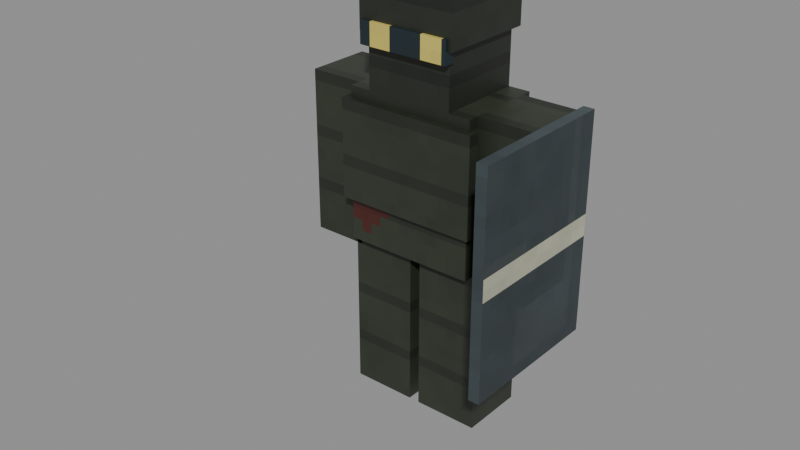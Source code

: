 # Source: boss_warden.blend  (saved by Blender 5.3.31; exported with 4.5.12 LTS)
import bpy
from mathutils import Matrix  # noqa: F401  (used for matrix-valued properties, if any)

bpy.ops.wm.read_factory_settings(use_empty=True)
scene = bpy.context.scene
scene.name = 'Scene'

# ---- collections
col_bosswarden = bpy.data.collections.new('BossWarden'); scene.collection.children.link(col_bosswarden)

# ---- images (referenced by path relative to the original .blend; pixels are not part of the script)
import os
ASSET_DIR = os.environ.get("B2B_ASSET_DIR", "")  # directory of the original .blend (textures are referenced by path, not embedded)
HERE = os.path.dirname(os.path.abspath(__file__))  # packed textures are extracted next to this script under _unpacked/

def load_image(name, relpath, width, height, colorspace="sRGB"):
    """Load a texture the original file referenced (path relative to the .blend, or extracted next to this script)."""
    p = next((c for c in (os.path.join(HERE, relpath), os.path.join(ASSET_DIR, relpath)) if relpath and os.path.exists(c)), "")
    if p:
        img = bpy.data.images.load(p, check_existing=True)
        img.name = name
    else:  # same state as the original file: an image datablock whose file is absent (Cycles renders it pink)
        img = bpy.data.images.new(name, width, height)
        img.source = "FILE"
        img.filepath = "//" + (relpath or name)
    img.colorspace_settings.name = colorspace
    return img
img_bosswarden_png = load_image('BossWarden.png', '_unpacked/BossWarden.82acdd18.png', 128, 128, 'sRGB')

# ---- materials (node trees are filled in below, after node groups)
mat_bosswarden_skin = bpy.data.materials.new('BossWarden_skin')

# ---- material node trees
mat_bosswarden_skin.use_nodes = True; mat_bosswarden_skin.node_tree.nodes.clear()
_N = mat_bosswarden_skin.node_tree.nodes; _L = mat_bosswarden_skin.node_tree.links
n0 = _N.new('ShaderNodeBsdfPrincipled'); n0.name = 'Principled BSDF'; n0.location = (-200, 100)
n0.inputs[10].default_value = 0.005
n1 = _N.new('ShaderNodeOutputMaterial'); n1.name = 'Material Output'; n1.location = (200, 100)
n2 = _N.new('ShaderNodeTexImage'); n2.name = 'Image Texture'; n2.location = (0, 0)
n2.image = img_bosswarden_png
n2.interpolation = 'Closest'
_L.new(n0.outputs[0], n1.inputs[0])
_L.new(n2.outputs[0], n0.inputs[0])
_L.new(n2.outputs[1], n0.inputs[4])
n1.is_active_output = True

# ---- meshes
me_bosswarden_body = bpy.data.meshes.new('BossWarden_Body')
me_bosswarden_body.from_pydata([(-0.03125, -0.1875, 0.9375), (-0.4062, 0.1875, 0.9375), (-0.4062, -0.1875, 0.9375), (-0.03125, 0.1875, 0.0), (-0.4062, -0.1875, 0.0), (-0.4062, 0.1875, 0.0), (-0.03125, -0.1875, 0.9375), (-0.4062, -0.1875, 0.0), (-0.4062, -0.1875, 0.9375), (-0.4062, 0.1875, 0.9375), (-0.03125, 0.1875, 0.0), (-0.03125, 0.1875, 0.9375), (-0.4062, -0.1875, 0.9375), (-0.4062, 0.1875, 0.0), (-0.4062, 0.1875, 0.9375), (-0.03125, 0.1875, 0.9375), (-0.03125, -0.1875, 0.0), (-0.03125, -0.1875, 0.9375), (0.4062, -0.1875, 0.9375), (0.03125, 0.1875, 0.9375), (0.03125, -0.1875, 0.9375), (0.4062, 0.1875, 0.0), (0.03125, -0.1875, 0.0), (0.03125, 0.1875, 0.0), (0.4062, -0.1875, 0.9375), (0.03125, -0.1875, 0.0), (0.03125, -0.1875, 0.9375), (0.03125, 0.1875, 0.9375), (0.4062, 0.1875, 0.0), (0.4062, 0.1875, 0.9375), (0.03125, -0.1875, 0.9375), (0.03125, 0.1875, 0.0), (0.03125, 0.1875, 0.9375), (0.4062, 0.1875, 0.9375), (0.4062, -0.1875, 0.0), (0.4062, -0.1875, 0.9375), (0.375, -0.25, 1.812), (-0.375, 0.25, 1.812), (-0.375, -0.25, 1.812), (0.375, 0.25, 0.9375), (-0.375, -0.25, 0.9375), (-0.375, 0.25, 0.9375), (0.375, -0.25, 1.812), (-0.375, -0.25, 0.9375), (-0.375, -0.25, 1.812), (-0.375, 0.25, 1.812), (0.375, 0.25, 0.9375), (0.375, 0.25, 1.812), (-0.375, -0.25, 1.812), (-0.375, 0.25, 0.9375), (-0.375, 0.25, 1.812), (0.375, 0.25, 1.812), (0.375, -0.25, 0.9375), (0.375, -0.25, 1.812), (0.4062, -0.2875, 1.75), (-0.4062, -0.225, 1.75), (-0.4062, -0.2875, 1.75), (0.4062, -0.225, 1.188), (-0.4062, -0.2875, 1.188), (-0.4062, -0.225, 1.188), (0.4062, -0.2875, 1.75), (-0.4062, -0.2875, 1.188), (-0.4062, -0.2875, 1.75), (-0.4062, -0.225, 1.75), (0.4062, -0.225, 1.188), (0.4062, -0.225, 1.75), (-0.4062, -0.2875, 1.75), (-0.4062, -0.225, 1.188), (-0.4062, -0.225, 1.75), (0.4062, -0.225, 1.75), (0.4062, -0.2875, 1.188), (0.4062, -0.2875, 1.75), (0.25, -0.25, 2.312), (-0.25, 0.25, 2.312), (-0.25, -0.25, 2.312), (0.25, 0.25, 1.812), (-0.25, -0.25, 1.812), (-0.25, 0.25, 1.812), (0.25, -0.25, 2.312), (-0.25, -0.25, 1.812), (-0.25, -0.25, 2.312), (-0.25, 0.25, 2.312), (0.25, 0.25, 1.812), (0.25, 0.25, 2.312), (-0.25, -0.25, 2.312), (-0.25, 0.25, 1.812), (-0.25, 0.25, 2.312), (0.25, 0.25, 2.312), (0.25, -0.25, 1.812), (0.25, -0.25, 2.312), (0.2812, -0.2812, 2.375), (-0.2812, 0.2812, 2.375), (-0.2812, -0.2812, 2.375), (0.2812, 0.2812, 2.125), (-0.2812, -0.2812, 2.125), (-0.2812, 0.2812, 2.125), (0.2812, -0.2812, 2.375), (-0.2812, -0.2812, 2.125), (-0.2812, -0.2812, 2.375), (-0.2812, 0.2812, 2.375), (0.2812, 0.2812, 2.125), (0.2812, 0.2812, 2.375), (-0.2812, -0.2812, 2.375), (-0.2812, 0.2812, 2.125), (-0.2812, 0.2812, 2.375), (0.2812, 0.2812, 2.375), (0.2812, -0.2812, 2.125), (0.2812, -0.2812, 2.375), (0.2625, -0.3, 2.188), (-0.2625, -0.2375, 2.188), (-0.2625, -0.3, 2.188), (0.2625, -0.2375, 2.062), (-0.2625, -0.3, 2.062), (-0.2625, -0.2375, 2.062), (0.2625, -0.3, 2.188), (-0.2625, -0.3, 2.062), (-0.2625, -0.3, 2.188), (-0.2625, -0.2375, 2.188), (0.2625, -0.2375, 2.062), (0.2625, -0.2375, 2.188), (-0.2625, -0.3, 2.188), (-0.2625, -0.2375, 2.062), (-0.2625, -0.2375, 2.188), (0.2625, -0.2375, 2.188), (0.2625, -0.3, 2.062), (0.2625, -0.3, 2.188), (-0.375, -0.1875, 1.812), (-0.6875, 0.1875, 1.812), (-0.6875, -0.1875, 1.812), (-0.375, 0.1875, 0.875), (-0.6875, -0.1875, 0.875), (-0.6875, 0.1875, 0.875), (-0.375, -0.1875, 1.812), (-0.6875, -0.1875, 0.875), (-0.6875, -0.1875, 1.812), (-0.6875, 0.1875, 1.812), (-0.375, 0.1875, 0.875), (-0.375, 0.1875, 1.812), (-0.6875, -0.1875, 1.812), (-0.6875, 0.1875, 0.875), (-0.6875, 0.1875, 1.812), (-0.375, 0.1875, 1.812), (-0.375, -0.1875, 0.875), (-0.375, -0.1875, 1.812), (0.6875, -0.1875, 1.812), (0.375, 0.1875, 1.812), (0.375, -0.1875, 1.812), (0.6875, 0.1875, 0.875), (0.375, -0.1875, 0.875), (0.375, 0.1875, 0.875), (0.6875, -0.1875, 1.812), (0.375, -0.1875, 0.875), (0.375, -0.1875, 1.812), (0.375, 0.1875, 1.812), (0.6875, 0.1875, 0.875), (0.6875, 0.1875, 1.812), (0.375, -0.1875, 1.812), (0.375, 0.1875, 0.875), (0.375, 0.1875, 1.812), (0.6875, 0.1875, 1.812), (0.6875, -0.1875, 0.875), (0.6875, -0.1875, 1.812), (0.75, -0.625, 1.812), (0.6875, 0.25, 1.812), (0.6875, -0.625, 1.812), (0.75, 0.25, 0.5625), (0.6875, -0.625, 0.5625), (0.6875, 0.25, 0.5625), (0.75, -0.625, 1.812), (0.6875, -0.625, 0.5625), (0.6875, -0.625, 1.812), (0.6875, 0.25, 1.812), (0.75, 0.25, 0.5625), (0.75, 0.25, 1.812), (0.6875, -0.625, 1.812), (0.6875, 0.25, 0.5625), (0.6875, 0.25, 1.812), (0.75, 0.25, 1.812), (0.75, -0.625, 0.5625), (0.75, -0.625, 1.812), (-0.03125, -0.1875, 0.9375), (-0.03125, 0.1875, 0.9375), (-0.4062, 0.1875, 0.9375), (-0.03125, 0.1875, 0.0), (-0.03125, -0.1875, 0.0), (-0.4062, -0.1875, 0.0), (-0.03125, -0.1875, 0.9375), (-0.03125, -0.1875, 0.0), (-0.4062, -0.1875, 0.0), (-0.4062, 0.1875, 0.9375), (-0.4062, 0.1875, 0.0), (-0.03125, 0.1875, 0.0), (-0.4062, -0.1875, 0.9375), (-0.4062, -0.1875, 0.0), (-0.4062, 0.1875, 0.0), (-0.03125, 0.1875, 0.9375), (-0.03125, 0.1875, 0.0), (-0.03125, -0.1875, 0.0), (0.4062, -0.1875, 0.9375), (0.4062, 0.1875, 0.9375), (0.03125, 0.1875, 0.9375), (0.4062, 0.1875, 0.0), (0.4062, -0.1875, 0.0), (0.03125, -0.1875, 0.0), (0.4062, -0.1875, 0.9375), (0.4062, -0.1875, 0.0), (0.03125, -0.1875, 0.0), (0.03125, 0.1875, 0.9375), (0.03125, 0.1875, 0.0), (0.4062, 0.1875, 0.0), (0.03125, -0.1875, 0.9375), (0.03125, -0.1875, 0.0), (0.03125, 0.1875, 0.0), (0.4062, 0.1875, 0.9375), (0.4062, 0.1875, 0.0), (0.4062, -0.1875, 0.0), (0.375, -0.25, 1.812), (0.375, 0.25, 1.812), (-0.375, 0.25, 1.812), (0.375, 0.25, 0.9375), (0.375, -0.25, 0.9375), (-0.375, -0.25, 0.9375), (0.375, -0.25, 1.812), (0.375, -0.25, 0.9375), (-0.375, -0.25, 0.9375), (-0.375, 0.25, 1.812), (-0.375, 0.25, 0.9375), (0.375, 0.25, 0.9375), (-0.375, -0.25, 1.812), (-0.375, -0.25, 0.9375), (-0.375, 0.25, 0.9375), (0.375, 0.25, 1.812), (0.375, 0.25, 0.9375), (0.375, -0.25, 0.9375), (0.4062, -0.2875, 1.75), (0.4062, -0.225, 1.75), (-0.4062, -0.225, 1.75), (0.4062, -0.225, 1.188), (0.4062, -0.2875, 1.188), (-0.4062, -0.2875, 1.188), (0.4062, -0.2875, 1.75), (0.4062, -0.2875, 1.188), (-0.4062, -0.2875, 1.188), (-0.4062, -0.225, 1.75), (-0.4062, -0.225, 1.188), (0.4062, -0.225, 1.188), (-0.4062, -0.2875, 1.75), (-0.4062, -0.2875, 1.188), (-0.4062, -0.225, 1.188), (0.4062, -0.225, 1.75), (0.4062, -0.225, 1.188), (0.4062, -0.2875, 1.188), (0.25, -0.25, 2.312), (0.25, 0.25, 2.312), (-0.25, 0.25, 2.312), (0.25, 0.25, 1.812), (0.25, -0.25, 1.812), (-0.25, -0.25, 1.812), (0.25, -0.25, 2.312), (0.25, -0.25, 1.812), (-0.25, -0.25, 1.812), (-0.25, 0.25, 2.312), (-0.25, 0.25, 1.812), (0.25, 0.25, 1.812), (-0.25, -0.25, 2.312), (-0.25, -0.25, 1.812), (-0.25, 0.25, 1.812), (0.25, 0.25, 2.312), (0.25, 0.25, 1.812), (0.25, -0.25, 1.812), (0.2812, -0.2812, 2.375), (0.2812, 0.2812, 2.375), (-0.2812, 0.2812, 2.375), (0.2812, 0.2812, 2.125), (0.2812, -0.2812, 2.125), (-0.2812, -0.2812, 2.125), (0.2812, -0.2812, 2.375), (0.2812, -0.2812, 2.125), (-0.2812, -0.2812, 2.125), (-0.2812, 0.2812, 2.375), (-0.2812, 0.2812, 2.125), (0.2812, 0.2812, 2.125), (-0.2812, -0.2812, 2.375), (-0.2812, -0.2812, 2.125), (-0.2812, 0.2812, 2.125), (0.2812, 0.2812, 2.375), (0.2812, 0.2812, 2.125), (0.2812, -0.2812, 2.125), (0.2625, -0.3, 2.188), (0.2625, -0.2375, 2.188), (-0.2625, -0.2375, 2.188), (0.2625, -0.2375, 2.062), (0.2625, -0.3, 2.062), (-0.2625, -0.3, 2.062), (0.2625, -0.3, 2.188), (0.2625, -0.3, 2.062), (-0.2625, -0.3, 2.062), (-0.2625, -0.2375, 2.188), (-0.2625, -0.2375, 2.062), (0.2625, -0.2375, 2.062), (-0.2625, -0.3, 2.188), (-0.2625, -0.3, 2.062), (-0.2625, -0.2375, 2.062), (0.2625, -0.2375, 2.188), (0.2625, -0.2375, 2.062), (0.2625, -0.3, 2.062), (-0.375, -0.1875, 1.812), (-0.375, 0.1875, 1.812), (-0.6875, 0.1875, 1.812), (-0.375, 0.1875, 0.875), (-0.375, -0.1875, 0.875), (-0.6875, -0.1875, 0.875), (-0.375, -0.1875, 1.812), (-0.375, -0.1875, 0.875), (-0.6875, -0.1875, 0.875), (-0.6875, 0.1875, 1.812), (-0.6875, 0.1875, 0.875), (-0.375, 0.1875, 0.875), (-0.6875, -0.1875, 1.812), (-0.6875, -0.1875, 0.875), (-0.6875, 0.1875, 0.875), (-0.375, 0.1875, 1.812), (-0.375, 0.1875, 0.875), (-0.375, -0.1875, 0.875), (0.6875, -0.1875, 1.812), (0.6875, 0.1875, 1.812), (0.375, 0.1875, 1.812), (0.6875, 0.1875, 0.875), (0.6875, -0.1875, 0.875), (0.375, -0.1875, 0.875), (0.6875, -0.1875, 1.812), (0.6875, -0.1875, 0.875), (0.375, -0.1875, 0.875), (0.375, 0.1875, 1.812), (0.375, 0.1875, 0.875), (0.6875, 0.1875, 0.875), (0.375, -0.1875, 1.812), (0.375, -0.1875, 0.875), (0.375, 0.1875, 0.875), (0.6875, 0.1875, 1.812), (0.6875, 0.1875, 0.875), (0.6875, -0.1875, 0.875), (0.75, -0.625, 1.812), (0.75, 0.25, 1.812), (0.6875, 0.25, 1.812), (0.75, 0.25, 0.5625), (0.75, -0.625, 0.5625), (0.6875, -0.625, 0.5625), (0.75, -0.625, 1.812), (0.75, -0.625, 0.5625), (0.6875, -0.625, 0.5625), (0.6875, 0.25, 1.812), (0.6875, 0.25, 0.5625), (0.75, 0.25, 0.5625), (0.6875, -0.625, 1.812), (0.6875, -0.625, 0.5625), (0.6875, 0.25, 0.5625), (0.75, 0.25, 1.812), (0.75, 0.25, 0.5625), (0.75, -0.625, 0.5625)], [], [(0, 1, 2), (3, 4, 5), (6, 7, 8), (9, 10, 11), (12, 13, 14), (15, 16, 17), (18, 19, 20), (21, 22, 23), (24, 25, 26), (27, 28, 29), (30, 31, 32), (33, 34, 35), (36, 37, 38), (39, 40, 41), (42, 43, 44), (45, 46, 47), (48, 49, 50), (51, 52, 53), (54, 55, 56), (57, 58, 59), (60, 61, 62), (63, 64, 65), (66, 67, 68), (69, 70, 71), (72, 73, 74), (75, 76, 77), (78, 79, 80), (81, 82, 83), (84, 85, 86), (87, 88, 89), (90, 91, 92), (93, 94, 95), (96, 97, 98), (99, 100, 101), (102, 103, 104), (105, 106, 107), (108, 109, 110), (111, 112, 113), (114, 115, 116), (117, 118, 119), (120, 121, 122), (123, 124, 125), (126, 127, 128), (129, 130, 131), (132, 133, 134), (135, 136, 137), (138, 139, 140), (141, 142, 143), (144, 145, 146), (147, 148, 149), (150, 151, 152), (153, 154, 155), (156, 157, 158), (159, 160, 161), (162, 163, 164), (165, 166, 167), (168, 169, 170), (171, 172, 173), (174, 175, 176), (177, 178, 179), (180, 181, 182), (183, 184, 185), (186, 187, 188), (189, 190, 191), (192, 193, 194), (195, 196, 197), (198, 199, 200), (201, 202, 203), (204, 205, 206), (207, 208, 209), (210, 211, 212), (213, 214, 215), (216, 217, 218), (219, 220, 221), (222, 223, 224), (225, 226, 227), (228, 229, 230), (231, 232, 233), (234, 235, 236), (237, 238, 239), (240, 241, 242), (243, 244, 245), (246, 247, 248), (249, 250, 251), (252, 253, 254), (255, 256, 257), (258, 259, 260), (261, 262, 263), (264, 265, 266), (267, 268, 269), (270, 271, 272), (273, 274, 275), (276, 277, 278), (279, 280, 281), (282, 283, 284), (285, 286, 287), (288, 289, 290), (291, 292, 293), (294, 295, 296), (297, 298, 299), (300, 301, 302), (303, 304, 305), (306, 307, 308), (309, 310, 311), (312, 313, 314), (315, 316, 317), (318, 319, 320), (321, 322, 323), (324, 325, 326), (327, 328, 329), (330, 331, 332), (333, 334, 335), (336, 337, 338), (339, 340, 341), (342, 343, 344), (345, 346, 347), (348, 349, 350), (351, 352, 353), (354, 355, 356), (357, 358, 359)])
_uv = me_bosswarden_body.uv_layers.new(name='UV')
_uv.uv.foreach_set('vector', [0.6406, 1.0, 0.5938, 0.9531, 0.5938, 1.0, 0.6875, 1.0, 0.6406, 0.9531, 0.6406, 1.0, 0.6406, 0.9531, 0.5938, 0.8359, 0.5938, 0.9531, 0.7344, 0.9531, 0.6875, 0.8359, 0.6875, 0.9531, 0.5938, 0.9531, 0.5469, 0.8359, 0.5469, 0.9531, 0.6875, 0.9531, 0.6406, 0.8359, 0.6406, 0.9531, 0.8281, 1.0, 0.7812, 0.9531, 0.7812, 1.0, 0.875, 1.0, 0.8281, 0.9531, 0.8281, 1.0, 0.8281, 0.9531, 0.7812, 0.8359, 0.7812, 0.9531, 0.9219, 0.9531, 0.875, 0.8359, 0.875, 0.9531, 0.7812, 0.9531, 0.7344, 0.8359, 0.7344, 0.9531, 0.875, 0.9531, 0.8281, 0.8359, 0.8281, 0.9531, 0.3906, 1.0, 0.2969, 0.9375, 0.2969, 1.0, 0.4844, 1.0, 0.3906, 0.9375, 0.3906, 1.0, 0.3906, 0.9375, 0.2969, 0.8281, 0.2969, 0.9375, 0.5469, 0.9375, 0.4531, 0.8281, 0.4531, 0.9375, 0.2969, 0.9375, 0.2344, 0.8281, 0.2344, 0.9375, 0.4531, 0.9375, 0.3906, 0.8281, 0.3906, 0.9375, 0.1094, 0.5703, 0.007812, 0.5625, 0.007812, 0.5703, 0.2109, 0.5703, 0.1094, 0.5625, 0.1094, 0.5703, 0.1094, 0.5625, 0.007812, 0.4922, 0.007812, 0.5625, 0.2188, 0.5625, 0.1172, 0.4922, 0.1172, 0.5625, 0.007812, 0.5625, 0.0, 0.4922, 0.0, 0.5625, 0.1172, 0.5625, 0.1094, 0.4922, 0.1094, 0.5625, 0.4688, 0.7344, 0.4062, 0.6719, 0.4062, 0.7344, 0.5312, 0.7344, 0.4688, 0.6719, 0.4688, 0.7344, 0.4688, 0.6719, 0.4062, 0.6094, 0.4062, 0.6719, 0.5938, 0.6719, 0.5312, 0.6094, 0.5312, 0.6719, 0.4062, 0.6719, 0.3438, 0.6094, 0.3438, 0.6719, 0.5312, 0.6719, 0.4688, 0.6094, 0.4688, 0.6719, 0.7344, 0.7344, 0.6641, 0.6641, 0.6641, 0.7344, 0.8047, 0.7344, 0.7344, 0.6641, 0.7344, 0.7344, 0.7344, 0.6641, 0.6641, 0.6328, 0.6641, 0.6641, 0.875, 0.6641, 0.8047, 0.6328, 0.8047, 0.6641, 0.6641, 0.6641, 0.5938, 0.6328, 0.5938, 0.6641, 0.8047, 0.6641, 0.7344, 0.6328, 0.7344, 0.6641, 0.2922, 0.5703, 0.2266, 0.5625, 0.2266, 0.5703, 0.3578, 0.5703, 0.2922, 0.5625, 0.2922, 0.5703, 0.2922, 0.5625, 0.2266, 0.5469, 0.2266, 0.5625, 0.3656, 0.5625, 0.3, 0.5469, 0.3, 0.5625, 0.2266, 0.5625, 0.2188, 0.5469, 0.2188, 0.5625, 0.3, 0.5625, 0.2922, 0.5469, 0.2922, 0.5625, 0.08594, 0.7344, 0.04688, 0.6875, 0.04688, 0.7344, 0.125, 0.7344, 0.08594, 0.6875, 0.08594, 0.7344, 0.08594, 0.6875, 0.04688, 0.5703, 0.04688, 0.6875, 0.1719, 0.6875, 0.1328, 0.5703, 0.1328, 0.6875, 0.04688, 0.6875, 0.0, 0.5703, 0.0, 0.6875, 0.1328, 0.6875, 0.08594, 0.5703, 0.08594, 0.6875, 0.2578, 0.7344, 0.2188, 0.6875, 0.2188, 0.7344, 0.2969, 0.7344, 0.2578, 0.6875, 0.2578, 0.7344, 0.2578, 0.6875, 0.2188, 0.5703, 0.2188, 0.6875, 0.3438, 0.6875, 0.3047, 0.5703, 0.3047, 0.6875, 0.2188, 0.6875, 0.1719, 0.5703, 0.1719, 0.6875, 0.3047, 0.6875, 0.2578, 0.5703, 0.2578, 0.6875, 0.1172, 1.0, 0.1094, 0.8906, 0.1094, 1.0, 0.125, 1.0, 0.1172, 0.8906, 0.1172, 1.0, 0.1172, 0.8906, 0.1094, 0.7344, 0.1094, 0.8906, 0.2344, 0.8906, 0.2266, 0.7344, 0.2266, 0.8906, 0.1094, 0.8906, 0.0, 0.7344, 0.0, 0.8906, 0.2266, 0.8906, 0.1172, 0.7344, 0.1172, 0.8906, 0.6406, 1.0, 0.6406, 0.9531, 0.5938, 0.9531, 0.6875, 1.0, 0.6875, 0.9531, 0.6406, 0.9531, 0.6406, 0.9531, 0.6406, 0.8359, 0.5938, 0.8359, 0.7344, 0.9531, 0.7344, 0.8359, 0.6875, 0.8359, 0.5938, 0.9531, 0.5938, 0.8359, 0.5469, 0.8359, 0.6875, 0.9531, 0.6875, 0.8359, 0.6406, 0.8359, 0.8281, 1.0, 0.8281, 0.9531, 0.7812, 0.9531, 0.875, 1.0, 0.875, 0.9531, 0.8281, 0.9531, 0.8281, 0.9531, 0.8281, 0.8359, 0.7812, 0.8359, 0.9219, 0.9531, 0.9219, 0.8359, 0.875, 0.8359, 0.7812, 0.9531, 0.7812, 0.8359, 0.7344, 0.8359, 0.875, 0.9531, 0.875, 0.8359, 0.8281, 0.8359, 0.3906, 1.0, 0.3906, 0.9375, 0.2969, 0.9375, 0.4844, 1.0, 0.4844, 0.9375, 0.3906, 0.9375, 0.3906, 0.9375, 0.3906, 0.8281, 0.2969, 0.8281, 0.5469, 0.9375, 0.5469, 0.8281, 0.4531, 0.8281, 0.2969, 0.9375, 0.2969, 0.8281, 0.2344, 0.8281, 0.4531, 0.9375, 0.4531, 0.8281, 0.3906, 0.8281, 0.1094, 0.5703, 0.1094, 0.5625, 0.007812, 0.5625, 0.2109, 0.5703, 0.2109, 0.5625, 0.1094, 0.5625, 0.1094, 0.5625, 0.1094, 0.4922, 0.007812, 0.4922, 0.2188, 0.5625, 0.2188, 0.4922, 0.1172, 0.4922, 0.007812, 0.5625, 0.007812, 0.4922, 0.0, 0.4922, 0.1172, 0.5625, 0.1172, 0.4922, 0.1094, 0.4922, 0.4688, 0.7344, 0.4688, 0.6719, 0.4062, 0.6719, 0.5312, 0.7344, 0.5312, 0.6719, 0.4688, 0.6719, 0.4688, 0.6719, 0.4688, 0.6094, 0.4062, 0.6094, 0.5938, 0.6719, 0.5938, 0.6094, 0.5312, 0.6094, 0.4062, 0.6719, 0.4062, 0.6094, 0.3438, 0.6094, 0.5312, 0.6719, 0.5312, 0.6094, 0.4688, 0.6094, 0.7344, 0.7344, 0.7344, 0.6641, 0.6641, 0.6641, 0.8047, 0.7344, 0.8047, 0.6641, 0.7344, 0.6641, 0.7344, 0.6641, 0.7344, 0.6328, 0.6641, 0.6328, 0.875, 0.6641, 0.875, 0.6328, 0.8047, 0.6328, 0.6641, 0.6641, 0.6641, 0.6328, 0.5938, 0.6328, 0.8047, 0.6641, 0.8047, 0.6328, 0.7344, 0.6328, 0.2922, 0.5703, 0.2922, 0.5625, 0.2266, 0.5625, 0.3578, 0.5703, 0.3578, 0.5625, 0.2922, 0.5625, 0.2922, 0.5625, 0.2922, 0.5469, 0.2266, 0.5469, 0.3656, 0.5625, 0.3656, 0.5469, 0.3, 0.5469, 0.2266, 0.5625, 0.2266, 0.5469, 0.2188, 0.5469, 0.3, 0.5625, 0.3, 0.5469, 0.2922, 0.5469, 0.08594, 0.7344, 0.08594, 0.6875, 0.04688, 0.6875, 0.125, 0.7344, 0.125, 0.6875, 0.08594, 0.6875, 0.08594, 0.6875, 0.08594, 0.5703, 0.04688, 0.5703, 0.1719, 0.6875, 0.1719, 0.5703, 0.1328, 0.5703, 0.04688, 0.6875, 0.04688, 0.5703, 0.0, 0.5703, 0.1328, 0.6875, 0.1328, 0.5703, 0.08594, 0.5703, 0.2578, 0.7344, 0.2578, 0.6875, 0.2188, 0.6875, 0.2969, 0.7344, 0.2969, 0.6875, 0.2578, 0.6875, 0.2578, 0.6875, 0.2578, 0.5703, 0.2188, 0.5703, 0.3438, 0.6875, 0.3438, 0.5703, 0.3047, 0.5703, 0.2188, 0.6875, 0.2188, 0.5703, 0.1719, 0.5703, 0.3047, 0.6875, 0.3047, 0.5703, 0.2578, 0.5703, 0.1172, 1.0, 0.1172, 0.8906, 0.1094, 0.8906, 0.125, 1.0, 0.125, 0.8906, 0.1172, 0.8906, 0.1172, 0.8906, 0.1172, 0.7344, 0.1094, 0.7344, 0.2344, 0.8906, 0.2344, 0.7344, 0.2266, 0.7344, 0.1094, 0.8906, 0.1094, 0.7344, 0.0, 0.7344, 0.2266, 0.8906, 0.2266, 0.7344, 0.1172, 0.7344])
me_bosswarden_body.materials.append(mat_bosswarden_skin)
me_bosswarden_body.update()
arm_bosswarden_rig = bpy.data.armatures.new('BossWarden_Rig')  # bones are not reproduced

# ---- objects
ob_bosswarden_body = bpy.data.objects.new('BossWarden_Body', me_bosswarden_body)
ob_bosswarden_rig = bpy.data.objects.new('BossWarden_Rig', arm_bosswarden_rig)

# ---- transforms, parenting, visibility, modifiers, constraints
ob_bosswarden_body.parent = ob_bosswarden_rig
ob_bosswarden_body.location = (0.0, 0.0, 0.0)
_vg = ob_bosswarden_body.vertex_groups.new(name='root')
_vg = ob_bosswarden_body.vertex_groups.new(name='leg_r')
_vg.add([0, 1, 2, 3, 4, 5, 6, 7, 8, 9, 10, 11, 12, 13, 14, 15, 16, 17, 180, 181, 182, 183, 184, 185, 186, 187, 188, 189, 190, 191, 192, 193, 194, 195, 196, 197], 1.0, 'REPLACE')
_vg = ob_bosswarden_body.vertex_groups.new(name='leg_l')
_vg.add([18, 19, 20, 21, 22, 23, 24, 25, 26, 27, 28, 29, 30, 31, 32, 33, 34, 35, 198, 199, 200, 201, 202, 203, 204, 205, 206, 207, 208, 209, 210, 211, 212, 213, 214, 215], 1.0, 'REPLACE')
_vg = ob_bosswarden_body.vertex_groups.new(name='body')
_vg.add([36, 37, 38, 39, 40, 41, 42, 43, 44, 45, 46, 47, 48, 49, 50, 51, 52, 53, 54, 55, 56, 57, 58, 59, 60, 61, 62, 63, 64, 65, 66, 67, 68, 69, 70, 71, 216, 217, 218, 219, 220, 221, 222, 223, 224, 225, 226, 227, 228, 229, 230, 231, 232, 233, 234, 235, 236, 237, 238, 239, 240, 241, 242, 243, 244, 245, 246, 247, 248, 249, 250, 251], 1.0, 'REPLACE')
_vg = ob_bosswarden_body.vertex_groups.new(name='head')
_vg.add([72, 73, 74, 75, 76, 77, 78, 79, 80, 81, 82, 83, 84, 85, 86, 87, 88, 89, 90, 91, 92, 93, 94, 95, 96, 97, 98, 99, 100, 101, 102, 103, 104, 105, 106, 107, 252, 253, 254, 255, 256, 257, 258, 259, 260, 261, 262, 263, 264, 265, 266, 267, 268, 269, 270, 271, 272, 273, 274, 275, 276, 277, 278, 279, 280, 281, 282, 283, 284, 285, 286, 287], 1.0, 'REPLACE')
_vg = ob_bosswarden_body.vertex_groups.new(name='visor')
_vg.add([108, 109, 110, 111, 112, 113, 114, 115, 116, 117, 118, 119, 120, 121, 122, 123, 124, 125, 288, 289, 290, 291, 292, 293, 294, 295, 296, 297, 298, 299, 300, 301, 302, 303, 304, 305], 1.0, 'REPLACE')
_vg = ob_bosswarden_body.vertex_groups.new(name='arm_r')
_vg.add([126, 127, 128, 129, 130, 131, 132, 133, 134, 135, 136, 137, 138, 139, 140, 141, 142, 143, 306, 307, 308, 309, 310, 311, 312, 313, 314, 315, 316, 317, 318, 319, 320, 321, 322, 323], 1.0, 'REPLACE')
_vg = ob_bosswarden_body.vertex_groups.new(name='arm_l')
_vg.add([144, 145, 146, 147, 148, 149, 150, 151, 152, 153, 154, 155, 156, 157, 158, 159, 160, 161, 324, 325, 326, 327, 328, 329, 330, 331, 332, 333, 334, 335, 336, 337, 338, 339, 340, 341], 1.0, 'REPLACE')
_vg = ob_bosswarden_body.vertex_groups.new(name='shield')
_vg.add([162, 163, 164, 165, 166, 167, 168, 169, 170, 171, 172, 173, 174, 175, 176, 177, 178, 179, 342, 343, 344, 345, 346, 347, 348, 349, 350, 351, 352, 353, 354, 355, 356, 357, 358, 359], 1.0, 'REPLACE')
_m = ob_bosswarden_body.modifiers.new('Armature', 'ARMATURE')
_m.object = ob_bosswarden_rig
ob_bosswarden_rig.location = (0.0, 0.0, 0.0)

# ---- collection membership
col_bosswarden.objects.link(ob_bosswarden_body)
col_bosswarden.objects.link(ob_bosswarden_rig)

# ---- scene / render settings (as saved in the file)
scene.frame_start = 1; scene.frame_end = 250; scene.frame_set(78)
scene.render.engine = 'BLENDER_EEVEE_NEXT'
scene.render.fps = 60
scene.render.bake_bias = 0.0
scene.render.bake_samples = 0
scene.render.compositor_device = 'GPU'
scene.eevee.use_volume_custom_range = False
scene.eevee.fast_gi_thickness_near = 0.1
scene.eevee.fast_gi_thickness_far = 0.0
scene.eevee.ray_tracing_options.screen_trace_thickness = 0.1
bpy.context.view_layer.update()

# ---- added for rendering (the .blend has no active camera and no usable light): camera, sun + grey world if the file has none
cam_auto = bpy.data.cameras.new('AutoCamera')
cam_auto.lens = 50.0
cam_auto.sensor_width = 36.0
cam_auto.clip_end = 1000.0
ob_auto_camera = bpy.data.objects.new('AutoCamera', cam_auto)
scene.collection.objects.link(ob_auto_camera)
ob_auto_camera.location = (3.23522, -4.19365, 3.74834)
ob_auto_camera.rotation_euler = (1.09748, -7.21219e-08, 0.694738)
scene.camera = ob_auto_camera
light_auto_sun = bpy.data.lights.new('AutoSun', 'SUN')
light_auto_sun.energy = 3.0
light_auto_sun.angle = 0.0523599
ob_auto_sun = bpy.data.objects.new('AutoSun', light_auto_sun)
scene.collection.objects.link(ob_auto_sun)
ob_auto_sun.rotation_euler = (0.872665, 0.174533, 0.523599)
if scene.world is None:
    world_auto = bpy.data.worlds.new('AutoWorld')
    world_auto.color = (0.3, 0.3, 0.3)
    scene.world = world_auto
bpy.context.view_layer.update()
